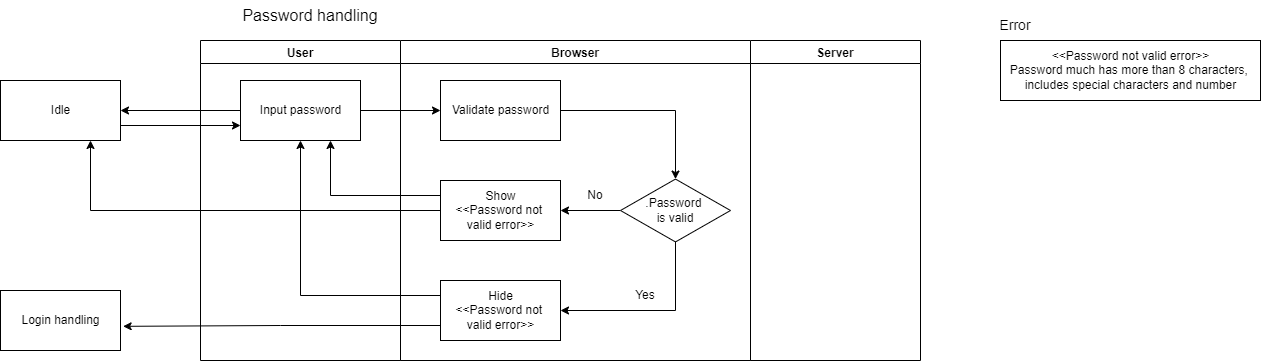

The diagram above was exported from draw.io. Its source (the exported page's mxGraphModel, read from the mxfile embedded in the PNG):
<mxGraphModel dx="2670" dy="1116" grid="1" gridSize="10" guides="1" tooltips="1" connect="1" arrows="1" fold="1" page="1" pageScale="1" pageWidth="827" pageHeight="1169" math="0" shadow="0">
  <root>
    <mxCell id="0" />
    <mxCell id="1" parent="0" />
    <mxCell id="D5X8JkF871CSF5GJlgNc-253" style="edgeStyle=orthogonalEdgeStyle;rounded=0;orthogonalLoop=1;jettySize=auto;html=1;exitX=1;exitY=0.75;exitDx=0;exitDy=0;entryX=0;entryY=0.75;entryDx=0;entryDy=0;fontSize=12;" edge="1" parent="1" source="D5X8JkF871CSF5GJlgNc-254" target="D5X8JkF871CSF5GJlgNc-257">
      <mxGeometry relative="1" as="geometry" />
    </mxCell>
    <mxCell id="D5X8JkF871CSF5GJlgNc-254" value="Idle" style="html=1;" vertex="1" parent="1">
      <mxGeometry x="170" y="850" width="120" height="60" as="geometry" />
    </mxCell>
    <mxCell id="D5X8JkF871CSF5GJlgNc-255" value="&lt;font style=&quot;font-size: 16px;&quot;&gt;Password handling&lt;/font&gt;" style="text;html=1;strokeColor=none;fillColor=none;align=center;verticalAlign=middle;whiteSpace=wrap;rounded=0;" vertex="1" parent="1">
      <mxGeometry x="370" y="770" width="220" height="30" as="geometry" />
    </mxCell>
    <mxCell id="D5X8JkF871CSF5GJlgNc-256" value="User" style="swimlane;fontSize=12;startSize=23;" vertex="1" parent="1">
      <mxGeometry x="370" y="810" width="200" height="320" as="geometry" />
    </mxCell>
    <mxCell id="D5X8JkF871CSF5GJlgNc-257" value="Input password" style="html=1;" vertex="1" parent="D5X8JkF871CSF5GJlgNc-256">
      <mxGeometry x="40" y="40" width="120" height="60" as="geometry" />
    </mxCell>
    <mxCell id="D5X8JkF871CSF5GJlgNc-258" value="Browser" style="swimlane;fontSize=12;startSize=23;" vertex="1" parent="1">
      <mxGeometry x="570" y="810" width="350" height="320" as="geometry" />
    </mxCell>
    <mxCell id="D5X8JkF871CSF5GJlgNc-259" style="edgeStyle=orthogonalEdgeStyle;rounded=0;orthogonalLoop=1;jettySize=auto;html=1;exitX=1;exitY=0.5;exitDx=0;exitDy=0;fontSize=12;" edge="1" parent="D5X8JkF871CSF5GJlgNc-258" source="D5X8JkF871CSF5GJlgNc-260" target="D5X8JkF871CSF5GJlgNc-265">
      <mxGeometry relative="1" as="geometry" />
    </mxCell>
    <mxCell id="D5X8JkF871CSF5GJlgNc-260" value="Validate password" style="html=1;" vertex="1" parent="D5X8JkF871CSF5GJlgNc-258">
      <mxGeometry x="40" y="40" width="120" height="60" as="geometry" />
    </mxCell>
    <mxCell id="D5X8JkF871CSF5GJlgNc-261" value="Show&lt;br&gt;&amp;lt;&amp;lt;Password not &lt;br&gt;valid error&amp;gt;&amp;gt;" style="html=1;" vertex="1" parent="D5X8JkF871CSF5GJlgNc-258">
      <mxGeometry x="40" y="140" width="120" height="60" as="geometry" />
    </mxCell>
    <mxCell id="D5X8JkF871CSF5GJlgNc-262" value="Hide&lt;br&gt;&amp;lt;&amp;lt;Password not &lt;br&gt;valid error&amp;gt;&amp;gt;" style="html=1;" vertex="1" parent="D5X8JkF871CSF5GJlgNc-258">
      <mxGeometry x="40" y="240" width="120" height="60" as="geometry" />
    </mxCell>
    <mxCell id="D5X8JkF871CSF5GJlgNc-263" style="edgeStyle=orthogonalEdgeStyle;rounded=0;orthogonalLoop=1;jettySize=auto;html=1;exitX=0;exitY=0.5;exitDx=0;exitDy=0;fontSize=12;" edge="1" parent="D5X8JkF871CSF5GJlgNc-258" source="D5X8JkF871CSF5GJlgNc-265" target="D5X8JkF871CSF5GJlgNc-261">
      <mxGeometry relative="1" as="geometry" />
    </mxCell>
    <mxCell id="D5X8JkF871CSF5GJlgNc-264" style="edgeStyle=orthogonalEdgeStyle;rounded=0;orthogonalLoop=1;jettySize=auto;html=1;exitX=0.5;exitY=1;exitDx=0;exitDy=0;entryX=1;entryY=0.5;entryDx=0;entryDy=0;fontSize=12;" edge="1" parent="D5X8JkF871CSF5GJlgNc-258" source="D5X8JkF871CSF5GJlgNc-265" target="D5X8JkF871CSF5GJlgNc-262">
      <mxGeometry relative="1" as="geometry" />
    </mxCell>
    <mxCell id="D5X8JkF871CSF5GJlgNc-265" value=".Password &lt;br&gt;is valid" style="rhombus;whiteSpace=wrap;html=1;fontSize=12;" vertex="1" parent="D5X8JkF871CSF5GJlgNc-258">
      <mxGeometry x="220" y="138.56999999999988" width="110" height="62.86" as="geometry" />
    </mxCell>
    <mxCell id="D5X8JkF871CSF5GJlgNc-266" value="&lt;font style=&quot;font-size: 12px;&quot;&gt;No&lt;/font&gt;" style="text;html=1;strokeColor=none;fillColor=none;align=center;verticalAlign=middle;whiteSpace=wrap;rounded=0;" vertex="1" parent="D5X8JkF871CSF5GJlgNc-258">
      <mxGeometry x="150" y="140" width="90" height="30" as="geometry" />
    </mxCell>
    <mxCell id="D5X8JkF871CSF5GJlgNc-267" value="Yes" style="text;html=1;strokeColor=none;fillColor=none;align=center;verticalAlign=middle;whiteSpace=wrap;rounded=0;" vertex="1" parent="D5X8JkF871CSF5GJlgNc-258">
      <mxGeometry x="200" y="240" width="90" height="30" as="geometry" />
    </mxCell>
    <mxCell id="D5X8JkF871CSF5GJlgNc-268" value="Server" style="swimlane;fontSize=12;startSize=23;" vertex="1" parent="1">
      <mxGeometry x="920" y="810" width="170" height="320" as="geometry" />
    </mxCell>
    <mxCell id="D5X8JkF871CSF5GJlgNc-269" style="edgeStyle=orthogonalEdgeStyle;rounded=0;orthogonalLoop=1;jettySize=auto;html=1;exitX=1;exitY=0.5;exitDx=0;exitDy=0;entryX=0;entryY=0.5;entryDx=0;entryDy=0;fontSize=12;" edge="1" parent="1" source="D5X8JkF871CSF5GJlgNc-257" target="D5X8JkF871CSF5GJlgNc-260">
      <mxGeometry relative="1" as="geometry" />
    </mxCell>
    <mxCell id="D5X8JkF871CSF5GJlgNc-270" value="&lt;font style=&quot;font-size: 14px;&quot;&gt;Error&lt;/font&gt;" style="text;html=1;strokeColor=none;fillColor=none;align=center;verticalAlign=middle;whiteSpace=wrap;rounded=0;" vertex="1" parent="1">
      <mxGeometry x="1140" y="780" width="90" height="30" as="geometry" />
    </mxCell>
    <mxCell id="D5X8JkF871CSF5GJlgNc-271" value="&amp;lt;&amp;lt;Password not valid error&amp;gt;&amp;gt;&lt;br&gt;Password much has more than 8 characters, &lt;br&gt;includes special characters and number" style="html=1;" vertex="1" parent="1">
      <mxGeometry x="1170" y="810" width="260" height="60" as="geometry" />
    </mxCell>
    <mxCell id="D5X8JkF871CSF5GJlgNc-272" style="edgeStyle=orthogonalEdgeStyle;rounded=0;orthogonalLoop=1;jettySize=auto;html=1;exitX=0;exitY=0.5;exitDx=0;exitDy=0;fontSize=12;" edge="1" parent="1" source="D5X8JkF871CSF5GJlgNc-257" target="D5X8JkF871CSF5GJlgNc-254">
      <mxGeometry relative="1" as="geometry" />
    </mxCell>
    <mxCell id="D5X8JkF871CSF5GJlgNc-273" style="edgeStyle=orthogonalEdgeStyle;rounded=0;orthogonalLoop=1;jettySize=auto;html=1;exitX=0;exitY=0.25;exitDx=0;exitDy=0;entryX=0.75;entryY=1;entryDx=0;entryDy=0;fontSize=12;" edge="1" parent="1" source="D5X8JkF871CSF5GJlgNc-261" target="D5X8JkF871CSF5GJlgNc-257">
      <mxGeometry relative="1" as="geometry" />
    </mxCell>
    <mxCell id="D5X8JkF871CSF5GJlgNc-274" style="edgeStyle=orthogonalEdgeStyle;rounded=0;orthogonalLoop=1;jettySize=auto;html=1;exitX=0;exitY=0.25;exitDx=0;exitDy=0;fontSize=12;" edge="1" parent="1" source="D5X8JkF871CSF5GJlgNc-262" target="D5X8JkF871CSF5GJlgNc-257">
      <mxGeometry relative="1" as="geometry" />
    </mxCell>
    <mxCell id="D5X8JkF871CSF5GJlgNc-275" style="edgeStyle=orthogonalEdgeStyle;rounded=0;orthogonalLoop=1;jettySize=auto;html=1;exitX=0;exitY=0.5;exitDx=0;exitDy=0;entryX=0.75;entryY=1;entryDx=0;entryDy=0;fontSize=12;" edge="1" parent="1" source="D5X8JkF871CSF5GJlgNc-261" target="D5X8JkF871CSF5GJlgNc-254">
      <mxGeometry relative="1" as="geometry" />
    </mxCell>
    <mxCell id="D5X8JkF871CSF5GJlgNc-276" value="Login handling" style="html=1;" vertex="1" parent="1">
      <mxGeometry x="170" y="1060" width="120" height="60" as="geometry" />
    </mxCell>
    <mxCell id="D5X8JkF871CSF5GJlgNc-277" style="edgeStyle=orthogonalEdgeStyle;rounded=0;orthogonalLoop=1;jettySize=auto;html=1;exitX=0;exitY=0.75;exitDx=0;exitDy=0;entryX=1.022;entryY=0.597;entryDx=0;entryDy=0;entryPerimeter=0;fontSize=12;" edge="1" parent="1" source="D5X8JkF871CSF5GJlgNc-262" target="D5X8JkF871CSF5GJlgNc-276">
      <mxGeometry relative="1" as="geometry" />
    </mxCell>
  </root>
</mxGraphModel>